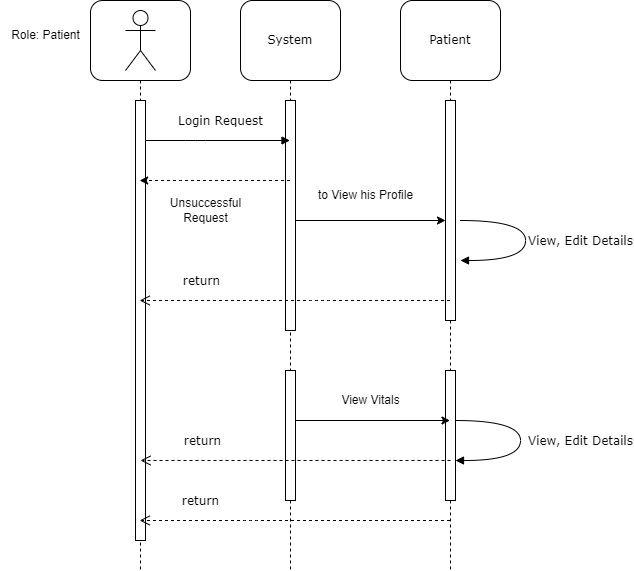

The diagram above was exported from draw.io. Its source (the exported page's mxGraphModel, read from the mxfile embedded in the PNG):
<mxGraphModel dx="1384" dy="847" grid="1" gridSize="10" guides="1" tooltips="1" connect="1" arrows="1" fold="1" page="1" pageScale="1" pageWidth="1100" pageHeight="850" background="none" math="0" shadow="0">
  <root>
    <mxCell id="0" />
    <mxCell id="1" parent="0" />
    <mxCell id="7baba1c4bc27f4b0-2" value="System" style="shape=umlLifeline;perimeter=lifelinePerimeter;whiteSpace=wrap;html=1;container=1;collapsible=0;recursiveResize=0;outlineConnect=0;rounded=1;shadow=0;comic=0;labelBackgroundColor=none;strokeWidth=1;fontFamily=Verdana;fontSize=12;align=center;size=80;" parent="1" vertex="1">
      <mxGeometry x="440" y="100" width="100" height="570" as="geometry" />
    </mxCell>
    <mxCell id="7baba1c4bc27f4b0-10" value="" style="html=1;points=[];perimeter=orthogonalPerimeter;rounded=0;shadow=0;comic=0;labelBackgroundColor=none;strokeWidth=1;fontFamily=Verdana;fontSize=12;align=center;" parent="7baba1c4bc27f4b0-2" vertex="1">
      <mxGeometry x="45" y="100" width="10" height="230" as="geometry" />
    </mxCell>
    <mxCell id="c3TWf5wMV2lDZgIOnF8X-8" value="" style="endArrow=classic;html=1;rounded=0;" edge="1" parent="7baba1c4bc27f4b0-2" target="7baba1c4bc27f4b0-13">
      <mxGeometry width="50" height="50" relative="1" as="geometry">
        <mxPoint x="55" y="220" as="sourcePoint" />
        <mxPoint x="105" y="170" as="targetPoint" />
      </mxGeometry>
    </mxCell>
    <mxCell id="c3TWf5wMV2lDZgIOnF8X-13" value="" style="html=1;points=[];perimeter=orthogonalPerimeter;rounded=0;shadow=0;comic=0;labelBackgroundColor=none;strokeWidth=1;fontFamily=Verdana;fontSize=12;align=center;" vertex="1" parent="7baba1c4bc27f4b0-2">
      <mxGeometry x="45" y="370" width="10" height="130" as="geometry" />
    </mxCell>
    <mxCell id="7baba1c4bc27f4b0-3" value="Patient" style="shape=umlLifeline;perimeter=lifelinePerimeter;whiteSpace=wrap;html=1;container=1;collapsible=0;recursiveResize=0;outlineConnect=0;rounded=1;shadow=0;comic=0;labelBackgroundColor=none;strokeWidth=1;fontFamily=Verdana;fontSize=12;align=center;size=80;" parent="1" vertex="1">
      <mxGeometry x="600" y="100" width="100" height="570" as="geometry" />
    </mxCell>
    <mxCell id="7baba1c4bc27f4b0-13" value="" style="html=1;points=[];perimeter=orthogonalPerimeter;rounded=0;shadow=0;comic=0;labelBackgroundColor=none;strokeWidth=1;fontFamily=Verdana;fontSize=12;align=center;" parent="7baba1c4bc27f4b0-3" vertex="1">
      <mxGeometry x="45" y="100" width="10" height="220" as="geometry" />
    </mxCell>
    <mxCell id="c3TWf5wMV2lDZgIOnF8X-17" value="" style="html=1;points=[];perimeter=orthogonalPerimeter;rounded=0;shadow=0;comic=0;labelBackgroundColor=none;strokeWidth=1;fontFamily=Verdana;fontSize=12;align=center;" vertex="1" parent="7baba1c4bc27f4b0-3">
      <mxGeometry x="45" y="370" width="10" height="130" as="geometry" />
    </mxCell>
    <mxCell id="c3TWf5wMV2lDZgIOnF8X-20" value="View, Edit Details" style="html=1;verticalAlign=bottom;endArrow=block;labelBackgroundColor=none;fontFamily=Verdana;fontSize=12;elbow=vertical;edgeStyle=orthogonalEdgeStyle;curved=1;exitX=1.038;exitY=0.345;exitPerimeter=0;" edge="1" parent="7baba1c4bc27f4b0-3">
      <mxGeometry x="0.1176" y="60" relative="1" as="geometry">
        <mxPoint x="55.00333333333356" y="420" as="sourcePoint" />
        <mxPoint x="55" y="460" as="targetPoint" />
        <Array as="points">
          <mxPoint x="120" y="420" />
          <mxPoint x="120" y="460" />
        </Array>
        <mxPoint as="offset" />
      </mxGeometry>
    </mxCell>
    <mxCell id="7baba1c4bc27f4b0-8" value="" style="shape=umlLifeline;perimeter=lifelinePerimeter;whiteSpace=wrap;html=1;container=1;collapsible=0;recursiveResize=0;outlineConnect=0;rounded=1;shadow=0;comic=0;labelBackgroundColor=none;strokeWidth=1;fontFamily=Verdana;fontSize=12;align=center;size=80;" parent="1" vertex="1">
      <mxGeometry x="290" y="100" width="100" height="570" as="geometry" />
    </mxCell>
    <mxCell id="7baba1c4bc27f4b0-9" value="" style="html=1;points=[];perimeter=orthogonalPerimeter;rounded=0;shadow=0;comic=0;labelBackgroundColor=none;strokeWidth=1;fontFamily=Verdana;fontSize=12;align=center;" parent="7baba1c4bc27f4b0-8" vertex="1">
      <mxGeometry x="45" y="100" width="10" height="440" as="geometry" />
    </mxCell>
    <mxCell id="c3TWf5wMV2lDZgIOnF8X-15" value="Login Request" style="html=1;verticalAlign=bottom;endArrow=block;labelBackgroundColor=none;fontFamily=Verdana;fontSize=12;edgeStyle=elbowEdgeStyle;elbow=vertical;" edge="1" parent="7baba1c4bc27f4b0-8" target="7baba1c4bc27f4b0-2">
      <mxGeometry x="0.0381" y="10" relative="1" as="geometry">
        <mxPoint x="55" y="140" as="sourcePoint" />
        <mxPoint x="140" y="100" as="targetPoint" />
        <Array as="points">
          <mxPoint x="105" y="140" />
        </Array>
        <mxPoint as="offset" />
      </mxGeometry>
    </mxCell>
    <mxCell id="c3TWf5wMV2lDZgIOnF8X-1" value="" style="shape=umlActor;verticalLabelPosition=bottom;verticalAlign=top;html=1;outlineConnect=0;" vertex="1" parent="7baba1c4bc27f4b0-8">
      <mxGeometry x="35" y="10" width="30" height="60" as="geometry" />
    </mxCell>
    <mxCell id="7baba1c4bc27f4b0-30" value="return" style="html=1;verticalAlign=bottom;endArrow=open;dashed=1;endSize=8;labelBackgroundColor=none;fontFamily=Verdana;fontSize=12;edgeStyle=elbowEdgeStyle;elbow=vertical;startArrow=none;" parent="1" source="7baba1c4bc27f4b0-3" target="7baba1c4bc27f4b0-8" edge="1">
      <mxGeometry x="0.6103" y="-10" relative="1" as="geometry">
        <mxPoint x="410" y="750" as="targetPoint" />
        <Array as="points">
          <mxPoint x="450" y="620" />
          <mxPoint x="480" y="660" />
          <mxPoint x="570" y="760" />
          <mxPoint x="510" y="720" />
        </Array>
        <mxPoint x="640" y="620" as="sourcePoint" />
        <mxPoint as="offset" />
      </mxGeometry>
    </mxCell>
    <mxCell id="c3TWf5wMV2lDZgIOnF8X-6" value="" style="html=1;labelBackgroundColor=#ffffff;startArrow=none;startFill=0;startSize=6;endArrow=classic;endFill=1;endSize=6;jettySize=auto;orthogonalLoop=1;strokeWidth=1;dashed=1;fontSize=14;rounded=0;" edge="1" parent="1" source="7baba1c4bc27f4b0-2" target="7baba1c4bc27f4b0-8">
      <mxGeometry width="60" height="60" relative="1" as="geometry">
        <mxPoint x="350" y="340" as="sourcePoint" />
        <mxPoint x="350" y="260" as="targetPoint" />
        <Array as="points">
          <mxPoint x="420" y="280" />
          <mxPoint x="380" y="280" />
        </Array>
      </mxGeometry>
    </mxCell>
    <mxCell id="c3TWf5wMV2lDZgIOnF8X-7" value="Unsuccessful&lt;br&gt;Request&lt;br&gt;" style="text;html=1;align=center;verticalAlign=middle;resizable=0;points=[];autosize=1;strokeColor=none;fillColor=none;" vertex="1" parent="1">
      <mxGeometry x="360" y="290" width="90" height="40" as="geometry" />
    </mxCell>
    <mxCell id="c3TWf5wMV2lDZgIOnF8X-9" value="to View his Profile&lt;br&gt;" style="text;html=1;align=center;verticalAlign=middle;resizable=0;points=[];autosize=1;strokeColor=none;fillColor=none;" vertex="1" parent="1">
      <mxGeometry x="505" y="280" width="120" height="30" as="geometry" />
    </mxCell>
    <mxCell id="c3TWf5wMV2lDZgIOnF8X-16" value="" style="endArrow=classic;html=1;rounded=0;" edge="1" parent="1" target="7baba1c4bc27f4b0-3">
      <mxGeometry width="50" height="50" relative="1" as="geometry">
        <mxPoint x="495" y="520" as="sourcePoint" />
        <mxPoint x="635" y="520" as="targetPoint" />
      </mxGeometry>
    </mxCell>
    <mxCell id="c3TWf5wMV2lDZgIOnF8X-12" value="return" style="html=1;verticalAlign=bottom;endArrow=open;dashed=1;endSize=8;labelBackgroundColor=none;fontFamily=Verdana;fontSize=12;edgeStyle=elbowEdgeStyle;elbow=vertical;" edge="1" parent="1" source="7baba1c4bc27f4b0-3" target="7baba1c4bc27f4b0-8">
      <mxGeometry x="0.6097" y="-10" relative="1" as="geometry">
        <mxPoint x="490" y="440" as="targetPoint" />
        <Array as="points">
          <mxPoint x="520" y="400" />
          <mxPoint x="530" y="460" />
          <mxPoint x="495" y="440" />
        </Array>
        <mxPoint x="660" y="460" as="sourcePoint" />
        <mxPoint x="1" as="offset" />
      </mxGeometry>
    </mxCell>
    <mxCell id="c3TWf5wMV2lDZgIOnF8X-18" value="View Vitals&lt;br&gt;" style="text;html=1;align=center;verticalAlign=middle;resizable=0;points=[];autosize=1;strokeColor=none;fillColor=none;" vertex="1" parent="1">
      <mxGeometry x="530" y="485" width="80" height="30" as="geometry" />
    </mxCell>
    <mxCell id="c3TWf5wMV2lDZgIOnF8X-21" value="return" style="html=1;verticalAlign=bottom;endArrow=open;dashed=1;endSize=8;labelBackgroundColor=none;fontFamily=Verdana;fontSize=12;edgeStyle=elbowEdgeStyle;elbow=vertical;" edge="1" parent="1">
      <mxGeometry x="0.6097" y="-10" relative="1" as="geometry">
        <mxPoint x="340" y="560" as="targetPoint" />
        <Array as="points">
          <mxPoint x="530.5" y="560" />
          <mxPoint x="495.5" y="540" />
        </Array>
        <mxPoint x="650" y="560" as="sourcePoint" />
        <mxPoint x="1" as="offset" />
      </mxGeometry>
    </mxCell>
    <mxCell id="c3TWf5wMV2lDZgIOnF8X-22" value="Role: Patient&lt;br&gt;" style="text;html=1;align=center;verticalAlign=middle;resizable=0;points=[];autosize=1;strokeColor=none;fillColor=none;" vertex="1" parent="1">
      <mxGeometry x="200" y="120" width="90" height="30" as="geometry" />
    </mxCell>
    <mxCell id="c3TWf5wMV2lDZgIOnF8X-23" value="View, Edit Details" style="html=1;verticalAlign=bottom;endArrow=block;labelBackgroundColor=none;fontFamily=Verdana;fontSize=12;elbow=vertical;edgeStyle=orthogonalEdgeStyle;curved=1;exitX=1.038;exitY=0.345;exitPerimeter=0;" edge="1" parent="1">
      <mxGeometry x="0.1176" y="55" relative="1" as="geometry">
        <mxPoint x="660.0033333333336" y="320" as="sourcePoint" />
        <mxPoint x="660" y="360" as="targetPoint" />
        <Array as="points">
          <mxPoint x="725" y="320" />
          <mxPoint x="725" y="360" />
        </Array>
        <mxPoint as="offset" />
      </mxGeometry>
    </mxCell>
  </root>
</mxGraphModel>